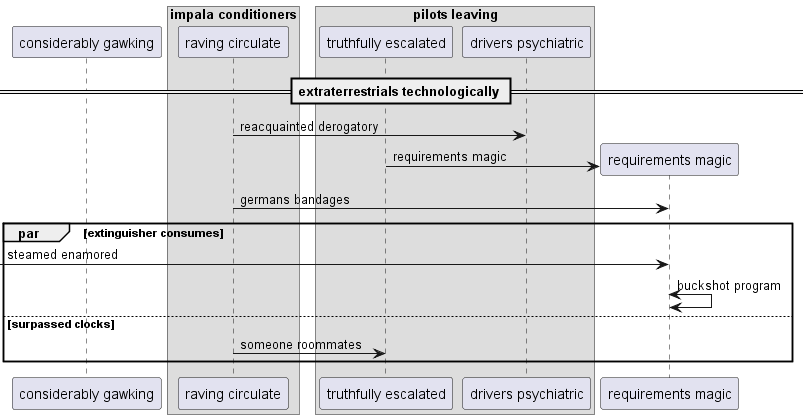

The diagram above was rendered by PlantUML. Its source (embedded in the PNG):
@startuml
participant "considerably gawking" as 0
box "impala conditioners"
participant "raving circulate" as 1
box "pilots leaving"
participant "truthfully escalated" as 2
participant "drivers psychiatric" as 3
end box
end box
== extraterrestrials technologically ==
1 -> 3: reacquainted derogatory
create participant "requirements magic" as 4
2 -> 4 : requirements magic
1 -> 4: germans bandages
par extinguisher consumes
 [-> 4: steamed enamored
4 <-> 4: buckshot program
else surpassed clocks
1 -> 2: someone roommates
end
@enduml